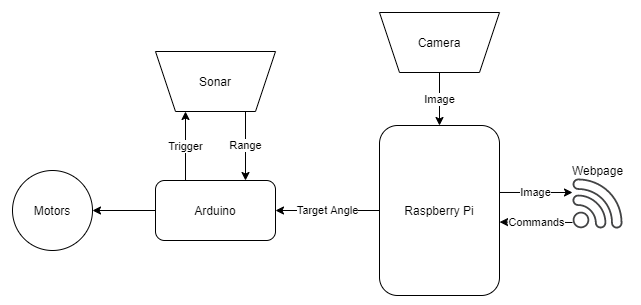

The diagram above was exported from draw.io. Its source (the exported page's mxGraphModel, read from the mxfile embedded in the PNG):
<mxGraphModel dx="920" dy="552" grid="1" gridSize="10" guides="1" tooltips="1" connect="1" arrows="1" fold="1" page="1" pageScale="1" pageWidth="850" pageHeight="1100" math="0" shadow="0">
  <root>
    <mxCell id="0" />
    <mxCell id="1" parent="0" />
    <mxCell id="V7bADaE0aG63_v118Dw7-1" value="Raspberry Pi" style="rounded=1;whiteSpace=wrap;html=1;" vertex="1" parent="1">
      <mxGeometry x="477" y="213" width="120" height="170" as="geometry" />
    </mxCell>
    <mxCell id="V7bADaE0aG63_v118Dw7-4" value="Image" style="edgeStyle=orthogonalEdgeStyle;rounded=0;orthogonalLoop=1;jettySize=auto;html=1;exitX=0.5;exitY=1;exitDx=0;exitDy=0;entryX=0.5;entryY=0;entryDx=0;entryDy=0;" edge="1" parent="1" source="V7bADaE0aG63_v118Dw7-3" target="V7bADaE0aG63_v118Dw7-1">
      <mxGeometry relative="1" as="geometry" />
    </mxCell>
    <mxCell id="V7bADaE0aG63_v118Dw7-3" value="Camera" style="shape=trapezoid;perimeter=trapezoidPerimeter;whiteSpace=wrap;html=1;fixedSize=1;rotation=0;flipH=0;flipV=1;" vertex="1" parent="1">
      <mxGeometry x="477" y="100" width="120" height="60" as="geometry" />
    </mxCell>
    <mxCell id="V7bADaE0aG63_v118Dw7-15" value="Trigger" style="edgeStyle=orthogonalEdgeStyle;rounded=0;orthogonalLoop=1;jettySize=auto;html=1;exitX=0.25;exitY=0;exitDx=0;exitDy=0;entryX=0.25;entryY=1;entryDx=0;entryDy=0;" edge="1" parent="1" source="V7bADaE0aG63_v118Dw7-5" target="V7bADaE0aG63_v118Dw7-6">
      <mxGeometry relative="1" as="geometry" />
    </mxCell>
    <mxCell id="V7bADaE0aG63_v118Dw7-27" style="edgeStyle=orthogonalEdgeStyle;rounded=0;orthogonalLoop=1;jettySize=auto;html=1;exitX=0;exitY=0.5;exitDx=0;exitDy=0;entryX=1;entryY=0.5;entryDx=0;entryDy=0;" edge="1" parent="1" source="V7bADaE0aG63_v118Dw7-5" target="V7bADaE0aG63_v118Dw7-26">
      <mxGeometry relative="1" as="geometry" />
    </mxCell>
    <mxCell id="V7bADaE0aG63_v118Dw7-5" value="Arduino" style="rounded=1;whiteSpace=wrap;html=1;" vertex="1" parent="1">
      <mxGeometry x="253" y="268" width="120" height="60" as="geometry" />
    </mxCell>
    <mxCell id="V7bADaE0aG63_v118Dw7-11" value="Range" style="edgeStyle=orthogonalEdgeStyle;rounded=0;orthogonalLoop=1;jettySize=auto;html=1;exitX=0.75;exitY=1;exitDx=0;exitDy=0;entryX=0.75;entryY=0;entryDx=0;entryDy=0;" edge="1" parent="1" source="V7bADaE0aG63_v118Dw7-6" target="V7bADaE0aG63_v118Dw7-5">
      <mxGeometry relative="1" as="geometry" />
    </mxCell>
    <mxCell id="V7bADaE0aG63_v118Dw7-6" value="Sonar" style="shape=trapezoid;perimeter=trapezoidPerimeter;whiteSpace=wrap;html=1;fixedSize=1;rotation=0;flipV=1;" vertex="1" parent="1">
      <mxGeometry x="253" y="139" width="120" height="60" as="geometry" />
    </mxCell>
    <mxCell id="V7bADaE0aG63_v118Dw7-20" value="Target Angle" style="endArrow=classic;html=1;entryX=1;entryY=0.5;entryDx=0;entryDy=0;exitX=0;exitY=0.5;exitDx=0;exitDy=0;" edge="1" parent="1" source="V7bADaE0aG63_v118Dw7-1" target="V7bADaE0aG63_v118Dw7-5">
      <mxGeometry width="50" height="50" relative="1" as="geometry">
        <mxPoint x="397" y="253" as="sourcePoint" />
        <mxPoint x="447" y="203" as="targetPoint" />
      </mxGeometry>
    </mxCell>
    <mxCell id="V7bADaE0aG63_v118Dw7-21" value="" style="pointerEvents=1;shadow=0;dashed=0;html=1;strokeColor=none;fillColor=#434445;aspect=fixed;labelPosition=center;verticalLabelPosition=bottom;verticalAlign=top;align=center;outlineConnect=0;shape=mxgraph.vvd.wi_fi;" vertex="1" parent="1">
      <mxGeometry x="670" y="266" width="50" height="50" as="geometry" />
    </mxCell>
    <mxCell id="V7bADaE0aG63_v118Dw7-23" value="Webpage" style="text;html=1;align=center;verticalAlign=middle;resizable=0;points=[];autosize=1;" vertex="1" parent="1">
      <mxGeometry x="660" y="248" width="70" height="20" as="geometry" />
    </mxCell>
    <mxCell id="V7bADaE0aG63_v118Dw7-26" value="Motors" style="ellipse;whiteSpace=wrap;html=1;aspect=fixed;" vertex="1" parent="1">
      <mxGeometry x="110" y="258" width="80" height="80" as="geometry" />
    </mxCell>
    <mxCell id="V7bADaE0aG63_v118Dw7-28" value="Image" style="endArrow=classic;html=1;exitX=0.996;exitY=0.394;exitDx=0;exitDy=0;exitPerimeter=0;" edge="1" parent="1" source="V7bADaE0aG63_v118Dw7-1">
      <mxGeometry width="50" height="50" relative="1" as="geometry">
        <mxPoint x="598" y="280" as="sourcePoint" />
        <mxPoint x="670" y="280" as="targetPoint" />
      </mxGeometry>
    </mxCell>
    <mxCell id="V7bADaE0aG63_v118Dw7-29" value="Commands" style="endArrow=classic;html=1;entryX=1.001;entryY=0.568;entryDx=0;entryDy=0;entryPerimeter=0;" edge="1" parent="1" target="V7bADaE0aG63_v118Dw7-1">
      <mxGeometry width="50" height="50" relative="1" as="geometry">
        <mxPoint x="670" y="310" as="sourcePoint" />
        <mxPoint x="600" y="310" as="targetPoint" />
      </mxGeometry>
    </mxCell>
  </root>
</mxGraphModel>